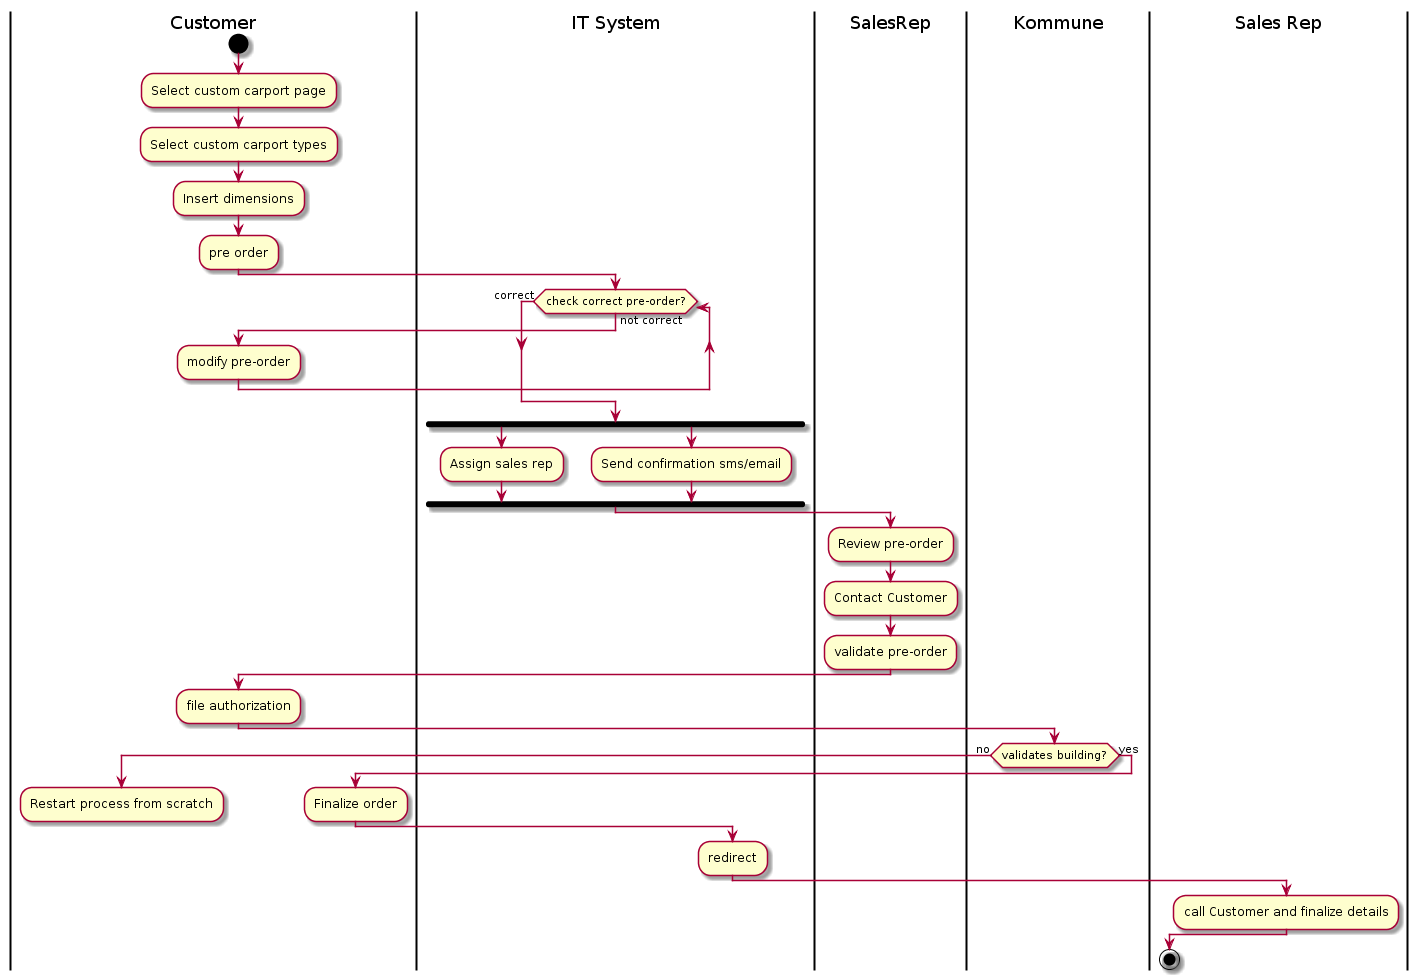

The diagram above was rendered by PlantUML. Its source (embedded in the PNG):
@startuml
|Customer|
start
:Select custom carport page;
:Select custom carport types;
:Insert dimensions;
:pre order;
|IT System|
while (check correct pre-order?) is (not correct)
    |Customer|
    :modify pre-order;
endwhile (correct)
|IT System|
fork
    :Assign sales rep;
fork again
    :Send confirmation sms/email;
end fork
|SalesRep|
:Review pre-order;
:Contact Customer;
:validate pre-order;
|Customer|
:file authorization;
|Kommune|
if (validates building?) then (no)
    |Customer|
    :Restart process from scratch;
    detach
else (yes)
    |Customer|
    :Finalize order;
    |IT System|
    :redirect;
    |Sales Rep|
    :call Customer and finalize details;
endif
stop
@enduml